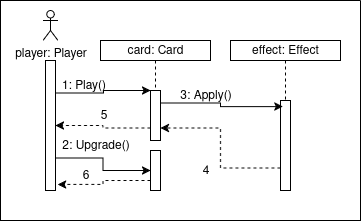

The diagram above was exported from draw.io. Its source (the exported page's mxGraphModel, read from the mxfile embedded in the PNG):
<mxGraphModel dx="522" dy="335" grid="1" gridSize="10" guides="1" tooltips="1" connect="1" arrows="1" fold="1" page="1" pageScale="1" pageWidth="850" pageHeight="1100" math="0" shadow="0">
  <root>
    <mxCell id="0" />
    <mxCell id="1" parent="0" />
    <mxCell id="4LvfDww7yNBkmv7QQndE-3" value="player: Player" style="shape=umlActor;verticalLabelPosition=bottom;verticalAlign=top;html=1;" vertex="1" parent="1">
      <mxGeometry x="162.5" y="100" width="15" height="30" as="geometry" />
    </mxCell>
    <mxCell id="4LvfDww7yNBkmv7QQndE-8" style="edgeStyle=orthogonalEdgeStyle;rounded=0;orthogonalLoop=1;jettySize=auto;html=1;exitX=0.5;exitY=1;exitDx=0;exitDy=0;endArrow=none;endFill=0;dashed=1;entryX=0.5;entryY=0;entryDx=0;entryDy=0;" edge="1" parent="1" source="4LvfDww7yNBkmv7QQndE-6" target="4LvfDww7yNBkmv7QQndE-12">
      <mxGeometry relative="1" as="geometry">
        <mxPoint x="275.1428571428571" y="160" as="targetPoint" />
      </mxGeometry>
    </mxCell>
    <mxCell id="4LvfDww7yNBkmv7QQndE-6" value="card: Card" style="html=1;whiteSpace=wrap;" vertex="1" parent="1">
      <mxGeometry x="220" y="130" width="110" height="20" as="geometry" />
    </mxCell>
    <mxCell id="4LvfDww7yNBkmv7QQndE-13" style="edgeStyle=orthogonalEdgeStyle;rounded=0;orthogonalLoop=1;jettySize=auto;html=1;exitX=1;exitY=0.25;exitDx=0;exitDy=0;entryX=0;entryY=0;entryDx=0;entryDy=0;" edge="1" parent="1" source="4LvfDww7yNBkmv7QQndE-11" target="4LvfDww7yNBkmv7QQndE-12">
      <mxGeometry relative="1" as="geometry">
        <Array as="points">
          <mxPoint x="223" y="182" />
          <mxPoint x="223" y="180" />
        </Array>
      </mxGeometry>
    </mxCell>
    <mxCell id="4LvfDww7yNBkmv7QQndE-23" style="edgeStyle=orthogonalEdgeStyle;rounded=0;orthogonalLoop=1;jettySize=auto;html=1;exitX=1;exitY=0.75;exitDx=0;exitDy=0;entryX=0;entryY=0.5;entryDx=0;entryDy=0;" edge="1" parent="1" source="4LvfDww7yNBkmv7QQndE-11" target="4LvfDww7yNBkmv7QQndE-22">
      <mxGeometry relative="1" as="geometry" />
    </mxCell>
    <mxCell id="4LvfDww7yNBkmv7QQndE-11" value="" style="rounded=0;whiteSpace=wrap;html=1;" vertex="1" parent="1">
      <mxGeometry x="165" y="150" width="10" height="130" as="geometry" />
    </mxCell>
    <mxCell id="4LvfDww7yNBkmv7QQndE-29" style="edgeStyle=orthogonalEdgeStyle;rounded=0;orthogonalLoop=1;jettySize=auto;html=1;exitX=0;exitY=0.75;exitDx=0;exitDy=0;entryX=1;entryY=0.5;entryDx=0;entryDy=0;dashed=1;" edge="1" parent="1" source="4LvfDww7yNBkmv7QQndE-12" target="4LvfDww7yNBkmv7QQndE-11">
      <mxGeometry relative="1" as="geometry" />
    </mxCell>
    <mxCell id="4LvfDww7yNBkmv7QQndE-12" value="" style="rounded=0;whiteSpace=wrap;html=1;" vertex="1" parent="1">
      <mxGeometry x="270" y="180" width="10" height="50" as="geometry" />
    </mxCell>
    <mxCell id="4LvfDww7yNBkmv7QQndE-14" value="1: Play()" style="text;html=1;align=center;verticalAlign=middle;resizable=0;points=[];autosize=1;strokeColor=none;fillColor=none;" vertex="1" parent="1">
      <mxGeometry x="167.5" y="160" width="70" height="30" as="geometry" />
    </mxCell>
    <mxCell id="4LvfDww7yNBkmv7QQndE-25" style="edgeStyle=orthogonalEdgeStyle;rounded=0;orthogonalLoop=1;jettySize=auto;html=1;exitX=0;exitY=0.75;exitDx=0;exitDy=0;entryX=1;entryY=0.75;entryDx=0;entryDy=0;dashed=1;" edge="1" parent="1" source="4LvfDww7yNBkmv7QQndE-17" target="4LvfDww7yNBkmv7QQndE-12">
      <mxGeometry relative="1" as="geometry" />
    </mxCell>
    <mxCell id="4LvfDww7yNBkmv7QQndE-17" value="" style="rounded=0;whiteSpace=wrap;html=1;" vertex="1" parent="1">
      <mxGeometry x="400" y="190" width="10" height="90" as="geometry" />
    </mxCell>
    <mxCell id="4LvfDww7yNBkmv7QQndE-18" style="edgeStyle=orthogonalEdgeStyle;rounded=0;orthogonalLoop=1;jettySize=auto;html=1;exitX=1;exitY=0.25;exitDx=0;exitDy=0;entryX=0.229;entryY=0.068;entryDx=0;entryDy=0;entryPerimeter=0;" edge="1" parent="1" source="4LvfDww7yNBkmv7QQndE-12" target="4LvfDww7yNBkmv7QQndE-17">
      <mxGeometry relative="1" as="geometry" />
    </mxCell>
    <mxCell id="4LvfDww7yNBkmv7QQndE-21" style="edgeStyle=orthogonalEdgeStyle;rounded=0;orthogonalLoop=1;jettySize=auto;html=1;exitX=0.5;exitY=1;exitDx=0;exitDy=0;entryX=0.5;entryY=0;entryDx=0;entryDy=0;endArrow=none;endFill=0;dashed=1;" edge="1" parent="1" source="4LvfDww7yNBkmv7QQndE-19" target="4LvfDww7yNBkmv7QQndE-17">
      <mxGeometry relative="1" as="geometry" />
    </mxCell>
    <mxCell id="4LvfDww7yNBkmv7QQndE-19" value="effect: Effect" style="html=1;whiteSpace=wrap;" vertex="1" parent="1">
      <mxGeometry x="350" y="130" width="110" height="20" as="geometry" />
    </mxCell>
    <mxCell id="4LvfDww7yNBkmv7QQndE-20" value="3: Apply()" style="text;html=1;align=center;verticalAlign=middle;resizable=0;points=[];autosize=1;strokeColor=none;fillColor=none;" vertex="1" parent="1">
      <mxGeometry x="290" y="170" width="70" height="30" as="geometry" />
    </mxCell>
    <mxCell id="4LvfDww7yNBkmv7QQndE-22" value="" style="rounded=0;whiteSpace=wrap;html=1;" vertex="1" parent="1">
      <mxGeometry x="270" y="240" width="10" height="40" as="geometry" />
    </mxCell>
    <mxCell id="4LvfDww7yNBkmv7QQndE-24" value="2: Upgrade()" style="text;html=1;align=center;verticalAlign=middle;resizable=0;points=[];autosize=1;strokeColor=none;fillColor=none;" vertex="1" parent="1">
      <mxGeometry x="170" y="220" width="90" height="30" as="geometry" />
    </mxCell>
    <mxCell id="4LvfDww7yNBkmv7QQndE-26" style="edgeStyle=orthogonalEdgeStyle;rounded=0;orthogonalLoop=1;jettySize=auto;html=1;exitX=0;exitY=0.75;exitDx=0;exitDy=0;entryX=1.214;entryY=0.953;entryDx=0;entryDy=0;entryPerimeter=0;dashed=1;" edge="1" parent="1" source="4LvfDww7yNBkmv7QQndE-22" target="4LvfDww7yNBkmv7QQndE-11">
      <mxGeometry relative="1" as="geometry" />
    </mxCell>
    <mxCell id="4LvfDww7yNBkmv7QQndE-27" value="4" style="text;html=1;align=center;verticalAlign=middle;resizable=0;points=[];autosize=1;strokeColor=none;fillColor=none;" vertex="1" parent="1">
      <mxGeometry x="310" y="245" width="30" height="30" as="geometry" />
    </mxCell>
    <mxCell id="4LvfDww7yNBkmv7QQndE-28" value="&lt;div&gt;6&lt;/div&gt;" style="text;html=1;align=center;verticalAlign=middle;resizable=0;points=[];autosize=1;strokeColor=none;fillColor=none;" vertex="1" parent="1">
      <mxGeometry x="190" y="250" width="30" height="30" as="geometry" />
    </mxCell>
    <mxCell id="4LvfDww7yNBkmv7QQndE-30" value="5" style="text;html=1;align=center;verticalAlign=middle;resizable=0;points=[];autosize=1;strokeColor=none;fillColor=none;" vertex="1" parent="1">
      <mxGeometry x="207.5" y="190" width="30" height="30" as="geometry" />
    </mxCell>
    <mxCell id="4LvfDww7yNBkmv7QQndE-31" value="" style="swimlane;startSize=0;" vertex="1" parent="1">
      <mxGeometry x="120" y="90" width="360" height="220" as="geometry" />
    </mxCell>
  </root>
</mxGraphModel>